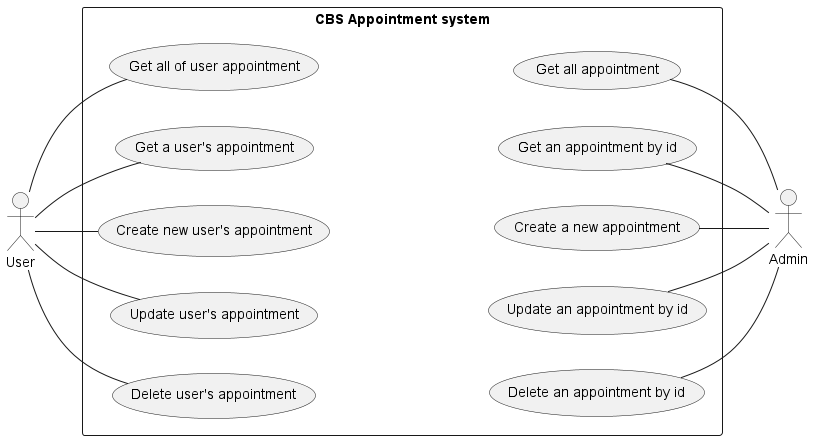

The diagram above was rendered by PlantUML. Its source (embedded in the PNG):
@startuml CBS Usecase Diagram (Auth)
left to right direction

' skinparam linetype ortho

actor "User" as user
rectangle "CBS Appointment system" as CampgroundSystem {
    usecase "Get all of user appointment" as getUAll
    usecase "Get a user's appointment" as getUOne
    usecase "Create new user's appointment" as newUApm
    usecase "Update user's appointment" as upgradeUApm
    usecase "Delete user's appointment" as delUApm
    
    usecase "Get all appointment" as getAll
    usecase "Get an appointment by id" as getA
    usecase "Create a new appointment" as newCG
    usecase "Update an appointment by id" as upgradeCG
    usecase "Delete an appointment by id" as delCG
}

user -- getUOne
user -- getUAll
user -- newUApm
user -- upgradeUApm
user -- delUApm

actor "Admin" as admin

getA -- admin
getAll -- admin
newCG -- admin
upgradeCG -- admin
delCG -- admin

getUAll -[hidden]-> getAll : on the same line
getUOne -[hidden]-> getA : on the same line
newUApm -[hidden]-> newCG : on the same line
upgradeUApm -[hidden]-> upgradeCG : on the same line
delUApm -[hidden]-> delCG : on the same line

@enduml